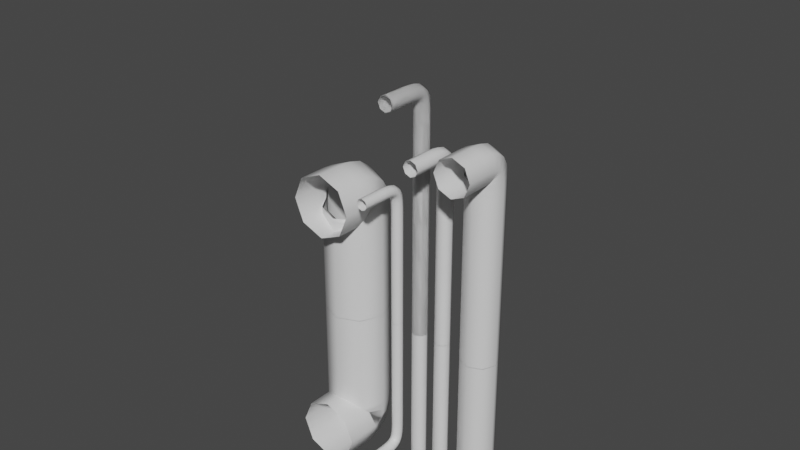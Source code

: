 # Source: Pipes.blend  (saved by Blender 2.93.20; exported with 4.5.12 LTS)
import bpy
from mathutils import Matrix  # noqa: F401  (used for matrix-valued properties, if any)

bpy.ops.wm.read_factory_settings(use_empty=True)
scene = bpy.context.scene
scene.name = 'Scene'

# ---- collections
col_collection = bpy.data.collections.new('Collection'); scene.collection.children.link(col_collection)

# ---- materials (node trees are filled in below, after node groups)
mat_material = bpy.data.materials.new('Material')
mat_material.alpha_threshold = 0.0
mat_material.use_transparent_shadow = False
mat_material.line_color = (0.0, 0.0, 0.0, 1.0)

# ---- material node trees
mat_material.use_nodes = True; mat_material.node_tree.nodes.clear()
_N = mat_material.node_tree.nodes; _L = mat_material.node_tree.links
n0 = _N.new('ShaderNodeOutputMaterial'); n0.name = 'Material Output'; n0.location = (300, 300)
n1 = _N.new('ShaderNodeBsdfPrincipled'); n1.name = 'Principled BSDF'; n1.location = (10, 300)
n1.distribution = 'GGX'
n1.subsurface_method = 'BURLEY'
n1.inputs[2].default_value = 0.4
n1.inputs[3].default_value = 1.45
n1.inputs[27].default_value = (0.0, 0.0, 0.0, 1.0)
n1.inputs[28].default_value = 1.0
_L.new(n1.outputs[0], n0.inputs[0])
n0.is_active_output = True

# ---- world
world_world = bpy.data.worlds.new('World'); scene.world = world_world
world_world.use_nodes = True; world_world.node_tree.nodes.clear()
_N = world_world.node_tree.nodes; _L = world_world.node_tree.links
n0 = _N.new('ShaderNodeOutputWorld'); n0.name = 'World Output'; n0.location = (300, 300)
n1 = _N.new('ShaderNodeBackground'); n1.name = 'Background'; n1.location = (10, 300)
n1.inputs[0].default_value = (0.05088, 0.05088, 0.05088, 1.0)
_L.new(n1.outputs[0], n0.inputs[0])
n0.is_active_output = True
world_world.color = (0.05088, 0.05088, 0.05088)
world_world.use_sun_shadow = False
world_world.sun_shadow_jitter_overblur = 0.0

# ---- curves / text
cu_beziercurve = bpy.data.curves.new('BezierCurve', 'CURVE')
cu_beziercurve.dimensions = '3D'
_sp = cu_beziercurve.splines.new('BEZIER'); _sp.bezier_points.add(3)
_sp.bezier_points.foreach_set('co', [-1.998, -0.5014, 1.269e-07, -1.998, -0.2037, 1.669e-07, -1.683, -1.825e-05, 2.661e-07, 0.002427, -2.61e-14, 1.942e-07])
_sp.bezier_points.foreach_set('handle_left', [-1.998, -1.209, 1.015e-07, -1.998, -0.2889, 1.015e-07, -1.94, 2.904e-05, 2.468e-07, -1.003, -3.932e-14, 2.927e-07])
_sp.bezier_points.foreach_set('handle_right', [-1.998, -0.3037, 1.339e-07, -1.998, -0.006002, 3.186e-07, -1.427, -6.554e-05, 2.854e-07, 1.002, -1.294e-14, 9.634e-08])
for _p, _l, _r in zip(_sp.bezier_points, ['ALIGNED', 'ALIGNED', 'ALIGNED', 'ALIGNED'], ['ALIGNED', 'ALIGNED', 'ALIGNED', 'ALIGNED']): _p.handle_left_type = _l; _p.handle_right_type = _r
_sp.order_u = 0
_sp.order_v = 0
_sp.resolution_u = 7
cu_beziercurve.materials.append(mat_material)
cu_beziercurve.use_path = True
cu_beziercurve.bevel_resolution = 2
cu_beziercurve.bevel_depth = 0.08
cu_beziercurve.resolution_u = 7
cu_beziercurve.fill_mode = 'FULL'
cu_beziercurve_002 = bpy.data.curves.new('BezierCurve.002', 'CURVE')
cu_beziercurve_002.dimensions = '3D'
_sp = cu_beziercurve_002.splines.new('BEZIER'); _sp.bezier_points.add(3)
_sp.bezier_points.foreach_set('co', [-2.52, -0.5014, 2.286e-07, -2.52, -0.2037, 2.686e-07, -2.206, -1.825e-05, 3.678e-07, 0.002427, -2.61e-14, 1.942e-07])
_sp.bezier_points.foreach_set('handle_left', [-2.52, -1.209, 2.032e-07, -2.52, -0.2889, 2.032e-07, -2.462, 2.904e-05, 3.485e-07, -1.003, -3.932e-14, 2.927e-07])
_sp.bezier_points.foreach_set('handle_right', [-2.52, -0.3037, 2.356e-07, -2.52, -0.006002, 4.203e-07, -1.949, -6.554e-05, 3.871e-07, 1.002, -1.294e-14, 9.634e-08])
for _p, _l, _r in zip(_sp.bezier_points, ['ALIGNED', 'ALIGNED', 'ALIGNED', 'ALIGNED'], ['ALIGNED', 'ALIGNED', 'ALIGNED', 'ALIGNED']): _p.handle_left_type = _l; _p.handle_right_type = _r
_sp.order_u = 0
_sp.order_v = 0
_sp.resolution_u = 7
cu_beziercurve_002.materials.append(mat_material)
cu_beziercurve_002.use_path = True
cu_beziercurve_002.bevel_resolution = 2
cu_beziercurve_002.bevel_depth = 0.08
cu_beziercurve_002.resolution_u = 7
cu_beziercurve_002.fill_mode = 'FULL'
cu_beziercurve_003 = bpy.data.curves.new('BezierCurve.003', 'CURVE')
cu_beziercurve_003.dimensions = '3D'
_sp = cu_beziercurve_003.splines.new('BEZIER'); _sp.bezier_points.add(3)
_sp.bezier_points.foreach_set('co', [-1.481, -0.5014, 2.623e-08, -1.481, -0.2037, 6.623e-08, -1.167, -1.825e-05, 1.654e-07, 0.002427, -2.61e-14, 1.942e-07])
_sp.bezier_points.foreach_set('handle_left', [-1.481, -1.209, 9.047e-10, -1.481, -0.2889, 8.237e-10, -1.423, 2.904e-05, 1.461e-07, -1.003, -3.932e-14, 2.927e-07])
_sp.bezier_points.foreach_set('handle_right', [-1.481, -0.3037, 3.331e-08, -1.481, -0.006002, 2.18e-07, -0.9102, -6.554e-05, 1.847e-07, 1.002, -1.294e-14, 9.634e-08])
for _p, _l, _r in zip(_sp.bezier_points, ['ALIGNED', 'ALIGNED', 'ALIGNED', 'ALIGNED'], ['ALIGNED', 'ALIGNED', 'ALIGNED', 'ALIGNED']): _p.handle_left_type = _l; _p.handle_right_type = _r
_sp.order_u = 0
_sp.order_v = 0
_sp.resolution_u = 7
cu_beziercurve_003.materials.append(mat_material)
cu_beziercurve_003.use_path = True
cu_beziercurve_003.bevel_resolution = 2
cu_beziercurve_003.bevel_depth = 0.06
cu_beziercurve_003.resolution_u = 7
cu_beziercurve_003.fill_mode = 'FULL'
cu_beziercurve_004 = bpy.data.curves.new('BezierCurve.004', 'CURVE')
cu_beziercurve_004.dimensions = '3D'
_sp = cu_beziercurve_004.splines.new('BEZIER'); _sp.bezier_points.add(3)
_sp.bezier_points.foreach_set('co', [-2.037, -0.5014, 1.345e-07, -2.037, -0.2037, 1.745e-07, -1.723, -1.825e-05, 2.737e-07, 0.002427, -2.61e-14, 1.942e-07])
_sp.bezier_points.foreach_set('handle_left', [-2.037, -1.209, 1.092e-07, -2.037, -0.2889, 1.091e-07, -1.979, 2.904e-05, 2.544e-07, -1.003, -3.932e-14, 2.927e-07])
_sp.bezier_points.foreach_set('handle_right', [-2.037, -0.3037, 1.416e-07, -2.037, -0.006002, 3.263e-07, -1.466, -6.554e-05, 2.93e-07, 1.002, -1.294e-14, 9.634e-08])
for _p, _l, _r in zip(_sp.bezier_points, ['ALIGNED', 'ALIGNED', 'ALIGNED', 'ALIGNED'], ['ALIGNED', 'ALIGNED', 'ALIGNED', 'ALIGNED']): _p.handle_left_type = _l; _p.handle_right_type = _r
_sp.order_u = 0
_sp.order_v = 0
_sp.resolution_u = 7
cu_beziercurve_004.materials.append(mat_material)
cu_beziercurve_004.use_path = True
cu_beziercurve_004.bevel_resolution = 2
cu_beziercurve_004.bevel_depth = 0.19
cu_beziercurve_004.resolution_u = 7
cu_beziercurve_004.fill_mode = 'FULL'
cu_beziercurve_005 = bpy.data.curves.new('BezierCurve.005', 'CURVE')
cu_beziercurve_005.dimensions = '3D'
_sp = cu_beziercurve_005.splines.new('BEZIER'); _sp.bezier_points.add(3)
_sp.bezier_points.foreach_set('co', [-1.295, -0.5014, -9.902e-09, -1.295, -0.2037, 3.009e-08, -0.981, -1.825e-05, 1.293e-07, 0.002427, -2.61e-14, 1.942e-07])
_sp.bezier_points.foreach_set('handle_left', [-1.295, -1.209, -3.523e-08, -1.295, -0.2889, -3.531e-08, -1.237, 2.904e-05, 1.1e-07, -0.5939, -2.862e-14, 2.13e-07])
_sp.bezier_points.foreach_set('handle_right', [-1.295, -0.3037, -2.82e-09, -1.295, -0.006002, 1.819e-07, -0.7246, -6.554e-05, 1.486e-07, 1.002, -2.187e-14, 1.628e-07])
for _p, _l, _r in zip(_sp.bezier_points, ['ALIGNED', 'ALIGNED', 'ALIGNED', 'ALIGNED'], ['ALIGNED', 'ALIGNED', 'ALIGNED', 'ALIGNED']): _p.handle_left_type = _l; _p.handle_right_type = _r
_sp.order_u = 0
_sp.order_v = 0
_sp.resolution_u = 7
cu_beziercurve_005.materials.append(mat_material)
cu_beziercurve_005.use_path = True
cu_beziercurve_005.bevel_resolution = 2
cu_beziercurve_005.bevel_depth = 0.33
cu_beziercurve_005.resolution_u = 7
cu_beziercurve_005.fill_mode = 'FULL'
cu_beziercurve_006 = bpy.data.curves.new('BezierCurve.006', 'CURVE')
cu_beziercurve_006.dimensions = '3D'
_sp = cu_beziercurve_006.splines.new('BEZIER'); _sp.bezier_points.add(3)
_sp.bezier_points.foreach_set('co', [-2.52, -0.5014, 2.286e-07, -2.52, -0.2037, 2.686e-07, -2.206, -1.825e-05, 3.678e-07, 0.002427, -2.61e-14, 1.942e-07])
_sp.bezier_points.foreach_set('handle_left', [-2.52, -1.209, 2.032e-07, -2.52, -0.2889, 2.032e-07, -2.462, 2.904e-05, 3.485e-07, -1.003, -3.932e-14, 2.927e-07])
_sp.bezier_points.foreach_set('handle_right', [-2.52, -0.3037, 2.356e-07, -2.52, -0.006002, 4.203e-07, -1.949, -6.554e-05, 3.871e-07, 1.002, -1.294e-14, 9.634e-08])
for _p, _l, _r in zip(_sp.bezier_points, ['ALIGNED', 'ALIGNED', 'ALIGNED', 'ALIGNED'], ['ALIGNED', 'ALIGNED', 'ALIGNED', 'ALIGNED']): _p.handle_left_type = _l; _p.handle_right_type = _r
_sp.order_u = 0
_sp.order_v = 0
_sp.resolution_u = 7
cu_beziercurve_006.use_path = True
cu_beziercurve_006.bevel_resolution = 2
cu_beziercurve_006.bevel_depth = 0.08
cu_beziercurve_006.resolution_u = 7
cu_beziercurve_006.fill_mode = 'FULL'

# ---- objects
ob_pipe_0 = bpy.data.objects.new('Pipe 0', cu_beziercurve)
ob_pipe_1 = bpy.data.objects.new('Pipe 1', cu_beziercurve_002)
ob_pipe_5 = bpy.data.objects.new('Pipe 5', cu_beziercurve_003)
ob_pipe_4 = bpy.data.objects.new('Pipe 4', cu_beziercurve_004)
ob_pipe_3 = bpy.data.objects.new('Pipe 3', cu_beziercurve_005)
ob_pipe_1_001 = bpy.data.objects.new('Pipe 1.001', cu_beziercurve_006)

# ---- transforms, parenting, visibility, modifiers, constraints
ob_pipe_0.location = (0.0, 0.0, 0.0)
ob_pipe_0.rotation_euler = (-1.344e-07, 1.571, 0.0)
_m = ob_pipe_0.modifiers.new('Mirror', 'MIRROR')
ob_pipe_1.location = (-0.2769, 0.0, 0.0)
ob_pipe_1.rotation_euler = (-1.344e-07, 1.571, 0.0)
_m = ob_pipe_1.modifiers.new('Mirror', 'MIRROR')
ob_pipe_5.location = (-0.5633, 0.0, 0.0)
ob_pipe_5.rotation_euler = (-1.344e-07, 1.571, 0.0)
_m = ob_pipe_5.modifiers.new('Mirror', 'MIRROR')
ob_pipe_4.location = (0.4401, 0.0, 0.0)
ob_pipe_4.rotation_euler = (-1.344e-07, 1.571, 0.0)
_m = ob_pipe_4.modifiers.new('Mirror', 'MIRROR')
ob_pipe_3.location = (-1.084, 0.0, 0.0)
ob_pipe_3.rotation_euler = (-1.344e-07, 1.571, 0.0)
_m = ob_pipe_3.modifiers.new('Mirror', 'MIRROR')
ob_pipe_1_001.location = (-0.2769, 0.0, 0.0)
ob_pipe_1_001.rotation_euler = (-1.344e-07, 1.571, 0.0)

# ---- collection membership
col_collection.objects.link(ob_pipe_0)
col_collection.objects.link(ob_pipe_1)
col_collection.objects.link(ob_pipe_5)
col_collection.objects.link(ob_pipe_4)
col_collection.objects.link(ob_pipe_3)
col_collection.objects.link(ob_pipe_1_001)

# ---- scene / render settings (as saved in the file)
scene.frame_start = 1; scene.frame_end = 250; scene.frame_set(10)
scene.render.engine = 'BLENDER_EEVEE_NEXT'
scene.cycles.use_denoising = False
scene.cycles.samples = 128
scene.cycles.sampling_pattern = 'TABULATED_SOBOL'
scene.cycles.use_adaptive_sampling = False
scene.cycles.use_light_tree = False
scene.view_settings.view_transform = 'Filmic'
bpy.context.view_layer.update()

# ---- added for rendering (the .blend has no active camera and no usable light): camera, sun
cam_auto = bpy.data.cameras.new('AutoCamera')
cam_auto.lens = 50.0
cam_auto.sensor_width = 36.0
cam_auto.clip_end = 1000.0
ob_auto_camera = bpy.data.objects.new('AutoCamera', cam_auto)
scene.collection.objects.link(ob_auto_camera)
ob_auto_camera.location = (5.4655, -7.19592, 5.88886)
ob_auto_camera.rotation_euler = (1.09748, -7.21219e-08, 0.694738)
scene.camera = ob_auto_camera
light_auto_sun = bpy.data.lights.new('AutoSun', 'SUN')
light_auto_sun.energy = 3.0
light_auto_sun.angle = 0.0523599
ob_auto_sun = bpy.data.objects.new('AutoSun', light_auto_sun)
scene.collection.objects.link(ob_auto_sun)
ob_auto_sun.rotation_euler = (0.872665, 0.174533, 0.523599)
bpy.context.view_layer.update()
